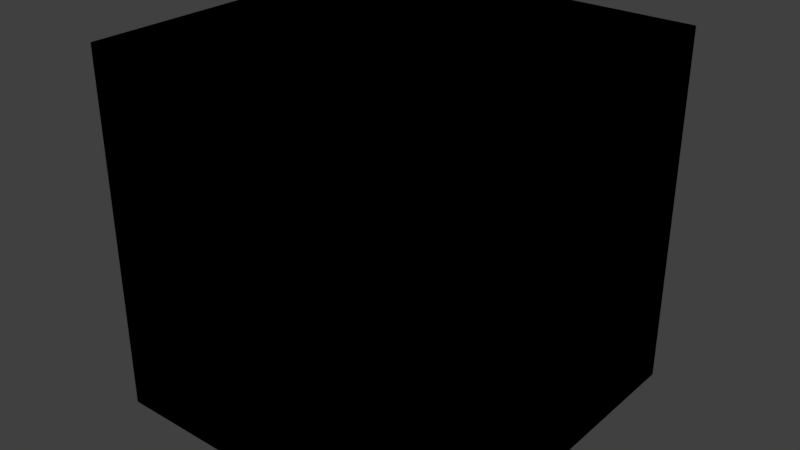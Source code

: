 # Source: Building1b.blend  (saved by Blender 2.78.0; exported with 4.5.12 LTS)
import bpy
from mathutils import Matrix  # noqa: F401  (used for matrix-valued properties, if any)

bpy.ops.wm.read_factory_settings(use_empty=True)
scene = bpy.context.scene
scene.name = 'Scene'

# ---- collections
col_collection_1 = bpy.data.collections.new('Collection 1'); scene.collection.children.link(col_collection_1)

# ---- materials (node trees are filled in below, after node groups)
mat_cement = bpy.data.materials.new('cement')
mat_cement.alpha_threshold = 0.0
mat_cement.use_transparent_shadow = False
mat_cement.roughness = 0.5
mat_cement.line_color = (0.0, 0.0, 0.0, 1.0)
mat_glass = bpy.data.materials.new('glass')
mat_glass.alpha_threshold = 0.0
mat_glass.use_transparent_shadow = False
mat_glass.diffuse_color = (0.04352, 0.1161, 0.8, 1.0)
mat_glass.roughness = 0.5

# ---- material node trees

# ---- world
world_world = bpy.data.worlds.new('World'); scene.world = world_world
world_world.color = (0.05088, 0.05088, 0.05088)
world_world.use_sun_shadow = False
world_world.sun_shadow_jitter_overblur = 0.0
world_world.cycles.sampling_method = 'MANUAL'

# ---- meshes
me_cube = bpy.data.meshes.new('Cube')
me_cube.from_pydata([(-10.0, -10.0, 0.0), (-10.0, -10.0, 20.0), (-10.0, 10.0, 0.0), (-10.0, 10.0, 20.0), (10.0, -10.0, 0.0), (10.0, -10.0, 20.0), (10.0, 10.0, 0.0), (10.0, 10.0, 20.0)], [], [(0, 1, 3, 2), (2, 3, 7, 6), (6, 7, 5, 4), (4, 5, 1, 0), (2, 6, 4, 0), (7, 3, 1, 5)])
_uv = me_cube.uv_layers.new(name='UVMap')
_uv.uv.foreach_set('vector', [0.0, 0.0, 0.0, 0.0, 0.0, 0.0, 0.0, 0.0, 0.0, 0.0, 0.0, 0.0, 0.0, 0.0, 0.0, 0.0, 0.0, 0.0, 0.0, 0.0, 0.0, 0.0, 0.0, 0.0, 0.0, 0.0, 0.0, 0.0, 0.0, 0.0, 0.0, 0.0, 0.0, 0.0, 0.0, 0.0, 0.0, 0.0, 0.0, 0.0, 0.0, 0.0, 0.0, 0.0, 0.0, 0.0, 0.0, 0.0])
me_cube.materials.append(mat_cement)
me_cube.materials.append(mat_glass)
me_cube.use_remesh_preserve_volume = False
me_cube.use_remesh_preserve_attributes = False
me_cube.use_mirror_vertex_groups = False
me_cube.update()

# ---- objects
ob_cube = bpy.data.objects.new('Cube', me_cube)

# ---- transforms, parenting, visibility, modifiers, constraints
ob_cube.location = (0.0, 0.0, 0.0)
ob_cube.lock_rotations_4d = False
ob_cube.empty_display_type = 'ARROWS'
ob_cube.lineart.crease_threshold = 0.0
_m = ob_cube.modifiers.new('Mirror', 'MIRROR')
_m.use_axis = (True, True, False)

# ---- collection membership
col_collection_1.objects.link(ob_cube)

# ---- scene / render settings (as saved in the file)
scene.frame_start = 1; scene.frame_end = 250; scene.frame_set(1)
scene.render.engine = 'BLENDER_EEVEE_NEXT'
scene.render.resolution_percentage = 50
scene.render.dither_intensity = 0.0
scene.cycles.use_denoising = False
scene.cycles.samples = 128
scene.cycles.sampling_pattern = 'TABULATED_SOBOL'
scene.cycles.light_sampling_threshold = 0.0
scene.cycles.use_adaptive_sampling = False
scene.cycles.use_light_tree = False
scene.cycles.blur_glossy = 0.0
scene.cycles.sample_clamp_indirect = 0.0
scene.view_settings.view_transform = 'Standard'
bpy.context.view_layer.update()

# ---- added for rendering (the .blend has no active camera and no usable light): camera, sun
cam_auto = bpy.data.cameras.new('AutoCamera')
cam_auto.lens = 50.0
cam_auto.sensor_width = 36.0
cam_auto.clip_end = 1000.0
ob_auto_camera = bpy.data.objects.new('AutoCamera', cam_auto)
scene.collection.objects.link(ob_auto_camera)
ob_auto_camera.location = (32.0507, -38.4609, 35.6406)
ob_auto_camera.rotation_euler = (1.09748, -7.21219e-08, 0.694738)
scene.camera = ob_auto_camera
light_auto_sun = bpy.data.lights.new('AutoSun', 'SUN')
light_auto_sun.energy = 3.0
light_auto_sun.angle = 0.0523599
ob_auto_sun = bpy.data.objects.new('AutoSun', light_auto_sun)
scene.collection.objects.link(ob_auto_sun)
ob_auto_sun.rotation_euler = (0.872665, 0.174533, 0.523599)
bpy.context.view_layer.update()
